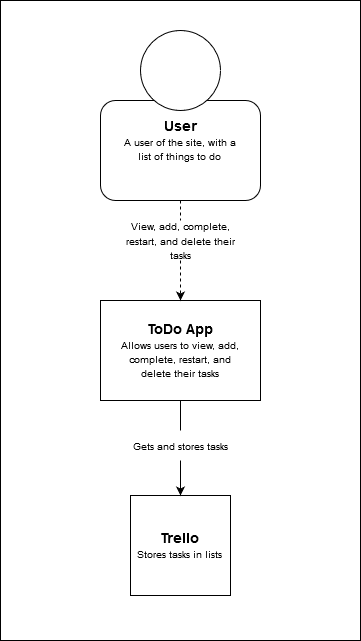

The diagram above was exported from draw.io. Its source (the exported page's mxGraphModel, read from the mxfile embedded in the PNG):
<mxGraphModel dx="1178" dy="642" grid="1" gridSize="10" guides="1" tooltips="1" connect="1" arrows="1" fold="1" page="1" pageScale="1" pageWidth="827" pageHeight="1169" math="0" shadow="0">
  <root>
    <mxCell id="0" />
    <mxCell id="1" parent="0" />
    <mxCell id="y8OO_PjV2oMUSj4Vfpxl-25" value="" style="rounded=0;whiteSpace=wrap;html=1;" vertex="1" parent="1">
      <mxGeometry x="140" y="40" width="360" height="640" as="geometry" />
    </mxCell>
    <mxCell id="y8OO_PjV2oMUSj4Vfpxl-16" value="" style="rounded=0;whiteSpace=wrap;html=1;" vertex="1" parent="1">
      <mxGeometry x="240" y="340" width="160" height="100" as="geometry" />
    </mxCell>
    <mxCell id="y8OO_PjV2oMUSj4Vfpxl-14" style="edgeStyle=orthogonalEdgeStyle;rounded=0;orthogonalLoop=1;jettySize=auto;html=1;exitX=0.5;exitY=1;exitDx=0;exitDy=0;entryX=0.5;entryY=0;entryDx=0;entryDy=0;startArrow=none;startFill=0;endArrow=none;endFill=0;dashed=1;" edge="1" parent="1" source="y8OO_PjV2oMUSj4Vfpxl-9" target="y8OO_PjV2oMUSj4Vfpxl-11">
      <mxGeometry relative="1" as="geometry" />
    </mxCell>
    <mxCell id="y8OO_PjV2oMUSj4Vfpxl-9" value="" style="rounded=1;whiteSpace=wrap;html=1;" vertex="1" parent="1">
      <mxGeometry x="240" y="140" width="160" height="100" as="geometry" />
    </mxCell>
    <mxCell id="y8OO_PjV2oMUSj4Vfpxl-4" value="&lt;div&gt;&lt;font style=&quot;font-size: 14px&quot;&gt;&lt;b&gt;User&lt;/b&gt;&lt;/font&gt;&lt;/div&gt;&lt;div&gt;&lt;font style=&quot;font-size: 10px&quot;&gt;A user of the site, with a list of things to do&lt;/font&gt;&lt;br&gt;&lt;/div&gt;" style="text;html=1;strokeColor=none;fillColor=none;align=center;verticalAlign=middle;whiteSpace=wrap;rounded=0;" vertex="1" parent="1">
      <mxGeometry x="260" y="130" width="120" height="100" as="geometry" />
    </mxCell>
    <mxCell id="y8OO_PjV2oMUSj4Vfpxl-21" style="edgeStyle=orthogonalEdgeStyle;rounded=0;orthogonalLoop=1;jettySize=auto;html=1;exitX=0.5;exitY=1;exitDx=0;exitDy=0;startArrow=none;startFill=0;endArrow=none;endFill=0;entryX=0.5;entryY=0;entryDx=0;entryDy=0;" edge="1" parent="1" source="y8OO_PjV2oMUSj4Vfpxl-5" target="y8OO_PjV2oMUSj4Vfpxl-20">
      <mxGeometry relative="1" as="geometry">
        <mxPoint x="315" y="480" as="targetPoint" />
      </mxGeometry>
    </mxCell>
    <mxCell id="y8OO_PjV2oMUSj4Vfpxl-5" value="&lt;div&gt;&lt;font style=&quot;font-size: 14px&quot;&gt;&lt;b&gt;ToDo App&lt;br&gt;&lt;/b&gt;&lt;/font&gt;&lt;/div&gt;&lt;div&gt;&lt;font style=&quot;font-size: 10px&quot;&gt;Allows users to view, add, complete, restart, and delete their tasks&lt;/font&gt;&lt;br&gt;&lt;/div&gt;" style="text;html=1;strokeColor=none;fillColor=none;align=center;verticalAlign=middle;whiteSpace=wrap;rounded=0;" vertex="1" parent="1">
      <mxGeometry x="260" y="340" width="120" height="100" as="geometry" />
    </mxCell>
    <mxCell id="y8OO_PjV2oMUSj4Vfpxl-10" value="" style="ellipse;whiteSpace=wrap;html=1;aspect=fixed;" vertex="1" parent="1">
      <mxGeometry x="280" y="70" width="80" height="80" as="geometry" />
    </mxCell>
    <mxCell id="y8OO_PjV2oMUSj4Vfpxl-15" style="edgeStyle=orthogonalEdgeStyle;rounded=0;orthogonalLoop=1;jettySize=auto;html=1;exitX=0.5;exitY=1;exitDx=0;exitDy=0;entryX=0.5;entryY=0;entryDx=0;entryDy=0;startArrow=none;startFill=0;endArrow=classic;endFill=1;dashed=1;" edge="1" parent="1" source="y8OO_PjV2oMUSj4Vfpxl-11">
      <mxGeometry relative="1" as="geometry">
        <mxPoint x="320" y="340" as="targetPoint" />
      </mxGeometry>
    </mxCell>
    <mxCell id="y8OO_PjV2oMUSj4Vfpxl-11" value="&lt;font style=&quot;font-size: 10px&quot;&gt;View, add, complete, restart, and delete their tasks &lt;/font&gt;" style="text;html=1;strokeColor=none;fillColor=none;align=center;verticalAlign=middle;whiteSpace=wrap;rounded=0;" vertex="1" parent="1">
      <mxGeometry x="255" y="260" width="130" height="40" as="geometry" />
    </mxCell>
    <mxCell id="y8OO_PjV2oMUSj4Vfpxl-17" value="" style="whiteSpace=wrap;html=1;aspect=fixed;" vertex="1" parent="1">
      <mxGeometry x="270" y="535" width="100" height="100" as="geometry" />
    </mxCell>
    <mxCell id="y8OO_PjV2oMUSj4Vfpxl-18" value="&lt;div&gt;&lt;font style=&quot;font-size: 14px&quot;&gt;&lt;b&gt;Trello&lt;/b&gt;&lt;/font&gt;&lt;/div&gt;&lt;div&gt;&lt;font style=&quot;font-size: 10px&quot;&gt;Stores tasks in lists&lt;/font&gt;&lt;br&gt;&lt;/div&gt;" style="text;html=1;strokeColor=none;fillColor=none;align=center;verticalAlign=middle;whiteSpace=wrap;rounded=0;" vertex="1" parent="1">
      <mxGeometry x="270" y="535" width="100" height="100" as="geometry" />
    </mxCell>
    <mxCell id="y8OO_PjV2oMUSj4Vfpxl-23" style="edgeStyle=orthogonalEdgeStyle;rounded=0;orthogonalLoop=1;jettySize=auto;html=1;exitX=0.5;exitY=1;exitDx=0;exitDy=0;entryX=0.5;entryY=0;entryDx=0;entryDy=0;startArrow=none;startFill=0;endArrow=classic;endFill=1;" edge="1" parent="1" source="y8OO_PjV2oMUSj4Vfpxl-20" target="y8OO_PjV2oMUSj4Vfpxl-18">
      <mxGeometry relative="1" as="geometry" />
    </mxCell>
    <mxCell id="y8OO_PjV2oMUSj4Vfpxl-20" value="&lt;font style=&quot;font-size: 10px&quot;&gt;Gets and stores tasks&lt;/font&gt;" style="text;html=1;strokeColor=none;fillColor=none;align=center;verticalAlign=middle;whiteSpace=wrap;rounded=0;" vertex="1" parent="1">
      <mxGeometry x="255" y="470" width="130" height="30" as="geometry" />
    </mxCell>
  </root>
</mxGraphModel>